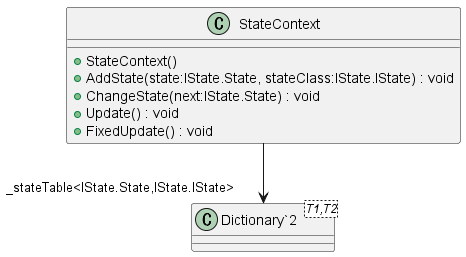

The diagram above was rendered by PlantUML. Its source (embedded in the PNG):
@startuml
class StateContext {
    + StateContext()
    + AddState(state:IState.State, stateClass:IState.IState) : void
    + ChangeState(next:IState.State) : void
    + Update() : void
    + FixedUpdate() : void
}
class "Dictionary`2"<T1,T2> {
}
StateContext --> "_stateTable<IState.State,IState.IState>" "Dictionary`2"
@enduml